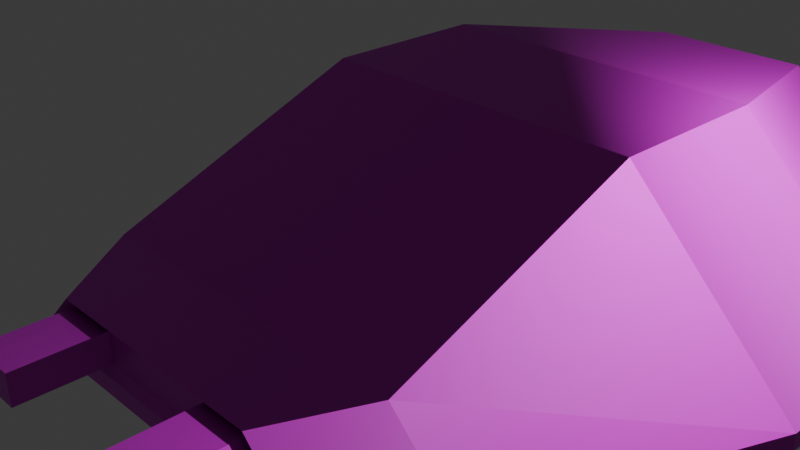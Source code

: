 # Source: ship.blend  (saved by Blender 4.0.36; exported with 4.5.12 LTS)
import bpy
from mathutils import Matrix  # noqa: F401  (used for matrix-valued properties, if any)

bpy.ops.wm.read_factory_settings(use_empty=True)
scene = bpy.context.scene
scene.name = 'Scene'

# ---- collections
col_collection = bpy.data.collections.new('Collection'); scene.collection.children.link(col_collection)

# ---- images (referenced by path relative to the original .blend; pixels are not part of the script)
import os
ASSET_DIR = os.environ.get("B2B_ASSET_DIR", "")  # directory of the original .blend (textures are referenced by path, not embedded)
HERE = os.path.dirname(os.path.abspath(__file__))  # packed textures are extracted next to this script under _unpacked/

def load_image(name, relpath, width, height, colorspace="sRGB"):
    """Load a texture the original file referenced (path relative to the .blend, or extracted next to this script)."""
    p = next((c for c in (os.path.join(HERE, relpath), os.path.join(ASSET_DIR, relpath)) if relpath and os.path.exists(c)), "")
    if p:
        img = bpy.data.images.load(p, check_existing=True)
        img.name = name
    else:  # same state as the original file: an image datablock whose file is absent (Cycles renders it pink)
        img = bpy.data.images.new(name, width, height)
        img.source = "FILE"
        img.filepath = "//" + (relpath or name)
    img.colorspace_settings.name = colorspace
    return img
img_untitled = load_image('Untitled', '', 1024, 1024, 'sRGB')
img_normal_map_2 = load_image('Normal Map 2', 'Normal Map 2.png', 1024, 1024, 'Non-Color')

# ---- materials (node trees are filled in below, after node groups)
mat_material = bpy.data.materials.new('Material')
mat_material.alpha_threshold = 0.0
mat_material.roughness = 0.5
mat_material.line_color = (0.0, 0.0, 0.0, 1.0)

# ---- material node trees
mat_material.use_nodes = True; mat_material.node_tree.nodes.clear()
_N = mat_material.node_tree.nodes; _L = mat_material.node_tree.links
n0 = _N.new('ShaderNodeOutputMaterial'); n0.name = 'Material Output'; n0.location = (646, 300)
n1 = _N.new('ShaderNodeTexImage'); n1.name = 'Image Texture.001'; n1.location = (-230, 358)
n1.image = img_untitled
n2 = _N.new('ShaderNodeBsdfPrincipled'); n2.name = 'Principled BSDF'; n2.location = (356, 300)
n2.inputs[3].default_value = 1.45
n3 = _N.new('ShaderNodeTexImage'); n3.name = 'Image Texture'; n3.location = (-478, 59)
n3.image = img_normal_map_2
n4 = _N.new('ShaderNodeNormalMap'); n4.name = 'Normal Map'; n4.location = (52, 77)
_L.new(n2.outputs[0], n0.inputs[0])
_L.new(n4.outputs[0], n2.inputs[5])
_L.new(n1.outputs[0], n2.inputs[0])
_L.new(n3.outputs[0], n4.inputs[1])
n0.is_active_output = True

# ---- world
world_world = bpy.data.worlds.new('World'); scene.world = world_world
world_world.use_nodes = True; world_world.node_tree.nodes.clear()
_N = world_world.node_tree.nodes; _L = world_world.node_tree.links
n0 = _N.new('ShaderNodeOutputWorld'); n0.name = 'World Output'; n0.location = (300, 300)
n1 = _N.new('ShaderNodeBackground'); n1.name = 'Background'; n1.location = (10, 300)
n1.inputs[0].default_value = (0.05088, 0.05088, 0.05088, 1.0)
_L.new(n1.outputs[0], n0.inputs[0])
n0.is_active_output = True
world_world.color = (0.05088, 0.05088, 0.05088)
world_world.use_sun_shadow = False
world_world.sun_shadow_jitter_overblur = 0.0

# ---- cameras
cam_camera = bpy.data.cameras.new('Camera')
cam_camera.clip_end = 100.0
cam_camera.ortho_scale = 7.314

# ---- lights
light_light = bpy.data.lights.new('Light', 'POINT')
light_light.transmission_factor = 0.0
light_light.use_soft_falloff = False
light_light.energy = 1000.0
light_light.shadow_soft_size = 0.1
light_light.shadow_maximum_resolution = 0.006
light_light.use_absolute_resolution = True

# ---- meshes
me_cube = bpy.data.meshes.new('Cube')
me_cube.from_pydata([(2.0, 1.0, 1.0), (4.0, 1.0, -1.0), (2.0, -2.0, -0.216), (2.8, -2.0, -1.0), (-2.0, 1.0, 1.0), (-4.0, 1.0, -1.0), (-2.0, -2.0, -0.216), (-2.8, -2.0, -1.0), (4.0, 3.0, -1.0), (-4.0, 3.0, -1.0), (2.0, 3.0, 1.0), (-2.0, 3.0, 1.0), (2.0, 6.0, -0.5), (-2.0, 6.0, -0.5), (1.0, 6.0, 0.5), (-1.0, 6.0, 0.5), (-1.728, -2.928, -0.7875), (-1.361, -2.928, -0.4285), (1.361, -2.928, -0.4285), (1.728, -2.928, -0.7875), (-1.96, -3.0, -0.8824), (-1.4, -3.0, -0.3336), (1.4, -3.0, -0.3336), (1.96, -3.0, -0.8824), (1.728, -2.928, -0.7875), (1.361, -2.928, -0.4285), (-1.361, -2.928, -0.4285), (-1.728, -2.928, -0.7875), (-1.192e-07, -2.928, -0.4285), (-1.192e-07, -2.928, -0.7875), (-1.192e-07, -2.928, -0.7875), (-1.192e-07, -2.928, -0.4285), (0.7568, -2.928, -0.7875), (-0.7568, -2.928, -0.4285), (-0.7568, -2.928, -0.7875), (0.7568, -2.928, -0.4285), (0.7568, -3.928, -0.7875), (1.728, -3.928, -0.7875), (-0.7568, -3.928, -0.4285), (-1.361, -3.928, -0.4285), (-1.728, -3.928, -0.7875), (1.361, -3.928, -0.4285), (-0.7568, -3.928, -0.7875), (0.7568, -3.928, -0.4285), (-4.0, 1.002, -1.206), (-2.8, -1.998, -1.206), (4.0, 1.002, -1.206), (2.8, -1.998, -1.206), (4.0, 3.002, -1.206), (-4.0, 3.002, -1.206), (2.0, 6.002, -0.7059), (-2.0, 6.002, -0.7059), (-1.96, -2.998, -1.088), (1.96, -2.998, -1.088)], [], [(4, 2, 0), (6, 20, 21), (6, 5, 7), (9, 51, 49), (1, 2, 3), (1, 10, 0), (11, 13, 9), (4, 9, 5), (1, 47, 46), (0, 11, 4), (15, 12, 13), (5, 45, 7), (10, 15, 11), (10, 12, 14), (1, 0, 2), (6, 4, 5), (7, 52, 20), (6, 22, 2), (2, 23, 3), (16, 27, 17), (24, 19, 23), (28, 22, 21), (29, 20, 23), (24, 36, 32), (35, 30, 32), (34, 40, 27), (31, 34, 30), (42, 39, 40), (41, 36, 37), (33, 42, 34), (35, 41, 25), (26, 38, 33), (25, 37, 24), (27, 39, 26), (32, 43, 35), (46, 45, 44), (44, 48, 46), (49, 50, 48), (45, 53, 52), (3, 53, 47), (9, 44, 5), (8, 50, 12), (8, 46, 48), (20, 53, 23), (12, 51, 13), (4, 6, 2), (6, 7, 20), (9, 13, 51), (1, 8, 10), (11, 15, 13), (4, 11, 9), (1, 3, 47), (0, 10, 11), (15, 14, 12), (5, 44, 45), (10, 14, 15), (10, 8, 12), (7, 45, 52), (6, 21, 22), (2, 22, 23), (17, 21, 16), (21, 20, 16), (23, 22, 24), (22, 18, 24), (21, 17, 28), (28, 18, 22), (23, 19, 29), (29, 16, 20), (24, 37, 36), (35, 31, 30), (34, 42, 40), (31, 33, 34), (42, 38, 39), (41, 43, 36), (33, 38, 42), (35, 43, 41), (26, 39, 38), (25, 41, 37), (27, 40, 39), (32, 36, 43), (46, 47, 45), (44, 49, 48), (49, 51, 50), (45, 47, 53), (3, 23, 53), (9, 49, 44), (8, 48, 50), (8, 1, 46), (20, 52, 53), (12, 50, 51)])
_uv = me_cube.uv_layers.new(name='UVMap')
_uv.uv.foreach_set('vector', [0.698, 0.125, 0.8895, 0.375, 0.698, 0.375, 0.4342, 0.6581, 0.4688, 0.7247, 0.4342, 0.7253, 0.1397, 0.7855, 0.1397, 0.5627, 0.1826, 0.7597, 0.5237, 0.1715, 0.5129, 0.0003955, 0.5366, 0.1718, 0.1397, 0.5627, 0.1397, 0.7855, 0.0968, 0.7597, 0.705, 0.5, 0.5732, 0.375, 0.698, 0.375, 0.7587, 0.625, 0.5767, 0.625, 0.7656, 0.5, 0.698, 0.125, 0.5802, 4.443e-09, 0.705, -1.013e-09, 0.5548, 0.2953, 0.5502, 0.491, 0.5419, 0.2957, 0.698, 0.375, 0.5732, 0.125, 0.698, 0.125, 6.714e-09, 0.7502, 0.0625, 0.5627, 0.0625, 0.8127, 0.5184, 0.2953, 0.5231, 0.491, 0.5102, 0.4906, 0.7587, 0.875, 0.5732, 0.6875, 0.7587, 0.625, 0.7587, 0.875, 0.5767, 0.875, 0.5732, 0.8125, 0.1826, 0.5627, 0.3084, 0.5627, 0.2563, 0.7567, 0.3606, 0.7567, 0.3084, 0.5627, 0.4342, 0.5627, 0.5102, 0.4906, 0.5129, 0.5592, 0.5, 0.5589, 0.5, 0.5592, 0.5628, 0.7717, 0.5, 0.8092, 0.4836, 0.7261, 0.449, 0.7927, 0.4342, 0.7253, 0.09088, 0.5772, 0.09088, 0.5772, 0.06844, 0.6001, 0.09088, 0.7932, 0.09088, 0.7932, 0.0968, 0.8077, 0.06844, 0.6852, 0.0625, 0.7727, 0.0625, 0.5977, 0.09088, 0.6852, 0.0968, 0.5627, 0.0968, 0.8077, 0.3647, 0.7567, 0.304, 0.8192, 0.304, 0.7567, 0.4342, 0.6573, 0.4567, 0.61, 0.4567, 0.6573, 0.4254, 0.7567, 0.3647, 0.8192, 0.3647, 0.7567, 0.4342, 0.61, 0.4567, 0.5627, 0.4567, 0.61, 0.8138, 0.6214, 0.7914, 0.5836, 0.8138, 0.5607, 0.7914, 0.5378, 0.8138, 0.5, 0.8138, 0.5607, 0.4567, 0.6247, 0.4791, 0.5627, 0.4791, 0.6247, 0.2433, 0.7567, 0.2055, 0.8191, 0.2055, 0.7567, 0.2811, 0.7567, 0.2433, 0.8191, 0.2433, 0.7567, 0.2055, 0.7567, 0.1826, 0.8204, 0.1826, 0.758, 0.304, 0.758, 0.2811, 0.8191, 0.2811, 0.7567, 0.7785, 0.807, 0.801, 0.745, 0.801, 0.807, 0.5, 0.3127, 0.075, 0.5002, 0.0, 0.3127, 0.0, 0.3127, 0.5, 0.1877, 0.5, 0.3127, 0.0, 0.1877, 0.375, 0.0, 0.5, 0.1877, 0.075, 0.5002, 0.3725, 0.5627, 0.1275, 0.5627, 0.563, 0.4906, 0.5604, 0.5592, 0.5502, 0.491, 0.5237, 0.1715, 0.5313, 0.2957, 0.5184, 0.2953, 0.5495, 0.1715, 0.5604, 0.0003954, 0.5732, -8.01e-09, 0.5495, 0.1715, 0.5419, 0.2957, 0.5366, 0.1718, 0.7785, 0.5, 0.7914, 0.745, 0.7785, 0.745, 0.7656, 0.5, 0.7785, 0.75, 0.7656, 0.75, 0.698, 0.125, 0.8895, 0.125, 0.8895, 0.375, 0.4342, 0.6581, 0.4836, 0.6573, 0.4688, 0.7247, 0.5237, 0.1715, 0.5, 8.121e-09, 0.5129, 0.0003955, 0.705, 0.5, 0.5802, 0.5, 0.5732, 0.375, 0.7587, 0.625, 0.5732, 0.6875, 0.5767, 0.625, 0.698, 0.125, 0.5732, 0.125, 0.5802, 4.443e-09, 0.5548, 0.2953, 0.563, 0.4906, 0.5502, 0.491, 0.698, 0.375, 0.5732, 0.375, 0.5732, 0.125, 6.714e-09, 0.7502, 1.25e-09, 0.6252, 0.0625, 0.5627, 0.5184, 0.2953, 0.5313, 0.2957, 0.5231, 0.491, 0.7587, 0.875, 0.5732, 0.8125, 0.5732, 0.6875, 0.7587, 0.875, 0.7656, 1.0, 0.5767, 0.875, 0.5102, 0.4906, 0.5231, 0.491, 0.5129, 0.5592, 0.5, 0.5592, 0.5628, 0.5967, 0.5628, 0.7717, 0.4836, 0.7261, 0.4836, 0.7933, 0.449, 0.7927, 0.06844, 0.6001, 0.0625, 0.5977, 0.09088, 0.5772, 0.0625, 0.5977, 0.0968, 0.5627, 0.09088, 0.5772, 0.0968, 0.8077, 0.0625, 0.7727, 0.09088, 0.7932, 0.0625, 0.7727, 0.06844, 0.7703, 0.09088, 0.7932, 0.0625, 0.5977, 0.06844, 0.6001, 0.06844, 0.6852, 0.06844, 0.6852, 0.06844, 0.7703, 0.0625, 0.7727, 0.0968, 0.8077, 0.09088, 0.7932, 0.09088, 0.6852, 0.09088, 0.6852, 0.09088, 0.5772, 0.0968, 0.5627, 0.3647, 0.7567, 0.3647, 0.8192, 0.304, 0.8192, 0.4342, 0.6573, 0.4342, 0.61, 0.4567, 0.61, 0.4254, 0.7567, 0.4254, 0.8192, 0.3647, 0.8192, 0.4342, 0.61, 0.4342, 0.5627, 0.4567, 0.5627, 0.8138, 0.6214, 0.7914, 0.6214, 0.7914, 0.5836, 0.7914, 0.5378, 0.7914, 0.5, 0.8138, 0.5, 0.4567, 0.6247, 0.4567, 0.5627, 0.4791, 0.5627, 0.2433, 0.7567, 0.2433, 0.8191, 0.2055, 0.8191, 0.2811, 0.7567, 0.2811, 0.8191, 0.2433, 0.8191, 0.2055, 0.7567, 0.2055, 0.8191, 0.1826, 0.8204, 0.304, 0.758, 0.304, 0.8204, 0.2811, 0.8191, 0.7785, 0.807, 0.7785, 0.745, 0.801, 0.745, 0.5, 0.3127, 0.425, 0.5002, 0.075, 0.5002, 0.0, 0.3127, 0.0, 0.1877, 0.5, 0.1877, 0.0, 0.1877, 0.125, 0.0, 0.375, 0.0, 0.075, 0.5002, 0.425, 0.5002, 0.3725, 0.5627, 0.563, 0.4906, 0.5732, 0.5589, 0.5604, 0.5592, 0.5237, 0.1715, 0.5366, 0.1718, 0.5313, 0.2957, 0.5495, 0.1715, 0.5366, 0.1718, 0.5604, 0.0003954, 0.5495, 0.1715, 0.5548, 0.2953, 0.5419, 0.2957, 0.7785, 0.5, 0.7914, 0.5, 0.7914, 0.745, 0.7656, 0.5, 0.7785, 0.5, 0.7785, 0.75])
me_cube.materials.append(mat_material)
me_cube.use_mirror_x = True
me_cube.use_mirror_vertex_groups = False
me_cube.use_paint_bone_selection = False
me_cube.use_paint_mask = True
me_cube.update()

# ---- objects
ob_cube = bpy.data.objects.new('Cube', me_cube)
ob_light = bpy.data.objects.new('Light', light_light)
ob_camera = bpy.data.objects.new('Camera', cam_camera)

# ---- transforms, parenting, visibility, modifiers, constraints
ob_cube.location = (0.0, 0.0, 0.0)
ob_cube.lock_rotations_4d = False
ob_cube.empty_display_type = 'ARROWS'
ob_cube.lineart.crease_threshold = 0.0
ob_cube.use_mesh_mirror_x = True
ob_light.location = (3.516, 1.953, 3.93)
ob_light.rotation_euler = (0.6503, 0.05522, 1.866)
ob_light.lock_rotations_4d = False
ob_light.empty_display_type = 'ARROWS'
ob_light.color = (0.0, 0.0, 0.0, 0.0)
ob_light.lineart.crease_threshold = 0.0
ob_camera.location = (7.359, -6.926, 4.958)
ob_camera.rotation_euler = (1.109, 0.0, 0.8149)
ob_camera.lock_rotations_4d = False
ob_camera.empty_display_type = 'ARROWS'
ob_camera.color = (0.0, 0.0, 0.0, 0.0)
ob_camera.display_type = 'WIRE'
ob_camera.lineart.crease_threshold = 0.0

# ---- collection membership
col_collection.objects.link(ob_cube)
col_collection.objects.link(ob_light)
col_collection.objects.link(ob_camera)

# ---- scene / render settings (as saved in the file)
scene.camera = ob_camera
scene.frame_start = 1; scene.frame_end = 250; scene.frame_set(1)
scene.render.engine = 'CYCLES'
scene.render.use_bake_multires = True
scene.cycles.sampling_pattern = 'TABULATED_SOBOL'
bpy.context.view_layer.update()
